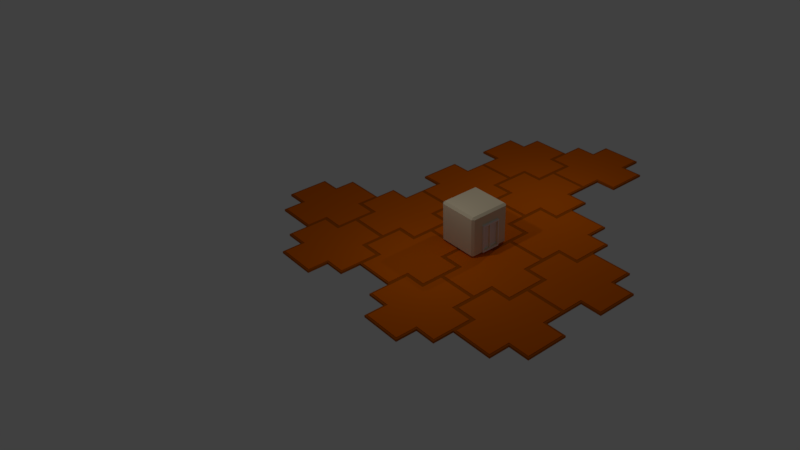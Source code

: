 # Source: Tile.blend  (saved by Blender 2.79.0; exported with 4.5.12 LTS)
import bpy
from mathutils import Matrix  # noqa: F401  (used for matrix-valued properties, if any)

bpy.ops.wm.read_factory_settings(use_empty=True)
scene = bpy.context.scene
scene.name = 'Scene'

# ---- collections
col_collection_1 = bpy.data.collections.new('Collection 1'); scene.collection.children.link(col_collection_1)

# ---- materials (node trees are filled in below, after node groups)
mat_material_034 = bpy.data.materials.new('Material.034')
mat_material_034.alpha_threshold = 0.0
mat_material_034.diffuse_color = (0.8, 0.6789, 0.4734, 1.0)
mat_material_034.roughness = 0.5
mat_material_035 = bpy.data.materials.new('Material.035')
mat_material_035.alpha_threshold = 0.0
mat_material_035.roughness = 0.5
mat_material_036 = bpy.data.materials.new('Material.036')
mat_material_036.alpha_threshold = 0.0
mat_material_036.roughness = 0.5
mat_material_002 = bpy.data.materials.new('Material.002')
mat_material_002.alpha_threshold = 0.0
mat_material_002.diffuse_color = (0.8, 0.148, 0.0, 1.0)
mat_material_002.specular_color = (0.0, 0.0, 0.0)
mat_material_002.roughness = 0.5
mat_material_002.line_color = (0.0, 0.0, 0.0, 1.0)
mat_material_003 = bpy.data.materials.new('Material.003')
mat_material_003.alpha_threshold = 0.0
mat_material_003.diffuse_color = (0.4672, 0.09634, 0.0, 1.0)
mat_material_003.specular_color = (0.0, 0.0, 0.0)
mat_material_003.roughness = 0.5
mat_material_005 = bpy.data.materials.new('Material.005')
mat_material_005.alpha_threshold = 0.0
mat_material_005.diffuse_color = (0.8, 0.148, 0.0, 1.0)
mat_material_005.specular_color = (0.0, 0.0, 0.0)
mat_material_005.roughness = 0.5
mat_material_005.line_color = (0.0, 0.0, 0.0, 1.0)
mat_material_004 = bpy.data.materials.new('Material.004')
mat_material_004.alpha_threshold = 0.0
mat_material_004.diffuse_color = (0.4672, 0.09634, 0.0, 1.0)
mat_material_004.specular_color = (0.0, 0.0, 0.0)
mat_material_004.roughness = 0.5
mat_material_009 = bpy.data.materials.new('Material.009')
mat_material_009.alpha_threshold = 0.0
mat_material_009.diffuse_color = (0.8, 0.148, 0.0, 1.0)
mat_material_009.specular_color = (0.0, 0.0, 0.0)
mat_material_009.roughness = 0.5
mat_material_009.line_color = (0.0, 0.0, 0.0, 1.0)
mat_material_008 = bpy.data.materials.new('Material.008')
mat_material_008.alpha_threshold = 0.0
mat_material_008.diffuse_color = (0.4672, 0.09634, 0.0, 1.0)
mat_material_008.specular_color = (0.0, 0.0, 0.0)
mat_material_008.roughness = 0.5
mat_material_007 = bpy.data.materials.new('Material.007')
mat_material_007.alpha_threshold = 0.0
mat_material_007.diffuse_color = (0.8, 0.148, 0.0, 1.0)
mat_material_007.specular_color = (0.0, 0.0, 0.0)
mat_material_007.roughness = 0.5
mat_material_007.line_color = (0.0, 0.0, 0.0, 1.0)
mat_material_006 = bpy.data.materials.new('Material.006')
mat_material_006.alpha_threshold = 0.0
mat_material_006.diffuse_color = (0.4672, 0.09634, 0.0, 1.0)
mat_material_006.specular_color = (0.0, 0.0, 0.0)
mat_material_006.roughness = 0.5
mat_material_013 = bpy.data.materials.new('Material.013')
mat_material_013.alpha_threshold = 0.0
mat_material_013.diffuse_color = (0.8, 0.148, 0.0, 1.0)
mat_material_013.specular_color = (0.0, 0.0, 0.0)
mat_material_013.roughness = 0.5
mat_material_013.line_color = (0.0, 0.0, 0.0, 1.0)
mat_material_012 = bpy.data.materials.new('Material.012')
mat_material_012.alpha_threshold = 0.0
mat_material_012.diffuse_color = (0.4672, 0.09634, 0.0, 1.0)
mat_material_012.specular_color = (0.0, 0.0, 0.0)
mat_material_012.roughness = 0.5
mat_material_011 = bpy.data.materials.new('Material.011')
mat_material_011.alpha_threshold = 0.0
mat_material_011.diffuse_color = (0.8, 0.148, 0.0, 1.0)
mat_material_011.specular_color = (0.0, 0.0, 0.0)
mat_material_011.roughness = 0.5
mat_material_011.line_color = (0.0, 0.0, 0.0, 1.0)
mat_material_010 = bpy.data.materials.new('Material.010')
mat_material_010.alpha_threshold = 0.0
mat_material_010.diffuse_color = (0.4672, 0.09634, 0.0, 1.0)
mat_material_010.specular_color = (0.0, 0.0, 0.0)
mat_material_010.roughness = 0.5
mat_material_023 = bpy.data.materials.new('Material.023')
mat_material_023.alpha_threshold = 0.0
mat_material_023.diffuse_color = (0.8, 0.148, 0.0, 1.0)
mat_material_023.specular_color = (0.0, 0.0, 0.0)
mat_material_023.roughness = 0.5
mat_material_023.line_color = (0.0, 0.0, 0.0, 1.0)
mat_material_022 = bpy.data.materials.new('Material.022')
mat_material_022.alpha_threshold = 0.0
mat_material_022.diffuse_color = (0.4672, 0.09634, 0.0, 1.0)
mat_material_022.specular_color = (0.0, 0.0, 0.0)
mat_material_022.roughness = 0.5
mat_material_021 = bpy.data.materials.new('Material.021')
mat_material_021.alpha_threshold = 0.0
mat_material_021.diffuse_color = (0.8, 0.148, 0.0, 1.0)
mat_material_021.specular_color = (0.0, 0.0, 0.0)
mat_material_021.roughness = 0.5
mat_material_021.line_color = (0.0, 0.0, 0.0, 1.0)
mat_material_020 = bpy.data.materials.new('Material.020')
mat_material_020.alpha_threshold = 0.0
mat_material_020.diffuse_color = (0.4672, 0.09634, 0.0, 1.0)
mat_material_020.specular_color = (0.0, 0.0, 0.0)
mat_material_020.roughness = 0.5
mat_material_017 = bpy.data.materials.new('Material.017')
mat_material_017.alpha_threshold = 0.0
mat_material_017.diffuse_color = (0.8, 0.148, 0.0, 1.0)
mat_material_017.specular_color = (0.0, 0.0, 0.0)
mat_material_017.roughness = 0.5
mat_material_017.line_color = (0.0, 0.0, 0.0, 1.0)
mat_material_016 = bpy.data.materials.new('Material.016')
mat_material_016.alpha_threshold = 0.0
mat_material_016.diffuse_color = (0.4672, 0.09634, 0.0, 1.0)
mat_material_016.specular_color = (0.0, 0.0, 0.0)
mat_material_016.roughness = 0.5
mat_material_025 = bpy.data.materials.new('Material.025')
mat_material_025.alpha_threshold = 0.0
mat_material_025.diffuse_color = (0.8, 0.148, 0.0, 1.0)
mat_material_025.specular_color = (0.0, 0.0, 0.0)
mat_material_025.roughness = 0.5
mat_material_025.line_color = (0.0, 0.0, 0.0, 1.0)
mat_material_024 = bpy.data.materials.new('Material.024')
mat_material_024.alpha_threshold = 0.0
mat_material_024.diffuse_color = (0.4672, 0.09634, 0.0, 1.0)
mat_material_024.specular_color = (0.0, 0.0, 0.0)
mat_material_024.roughness = 0.5
mat_material_027 = bpy.data.materials.new('Material.027')
mat_material_027.alpha_threshold = 0.0
mat_material_027.diffuse_color = (0.8, 0.148, 0.0, 1.0)
mat_material_027.specular_color = (0.0, 0.0, 0.0)
mat_material_027.roughness = 0.5
mat_material_027.line_color = (0.0, 0.0, 0.0, 1.0)
mat_material_026 = bpy.data.materials.new('Material.026')
mat_material_026.alpha_threshold = 0.0
mat_material_026.diffuse_color = (0.4672, 0.09634, 0.0, 1.0)
mat_material_026.specular_color = (0.0, 0.0, 0.0)
mat_material_026.roughness = 0.5
mat_material_029 = bpy.data.materials.new('Material.029')
mat_material_029.alpha_threshold = 0.0
mat_material_029.diffuse_color = (0.8, 0.148, 0.0, 1.0)
mat_material_029.specular_color = (0.0, 0.0, 0.0)
mat_material_029.roughness = 0.5
mat_material_029.line_color = (0.0, 0.0, 0.0, 1.0)
mat_material_028 = bpy.data.materials.new('Material.028')
mat_material_028.alpha_threshold = 0.0
mat_material_028.diffuse_color = (0.4672, 0.09634, 0.0, 1.0)
mat_material_028.specular_color = (0.0, 0.0, 0.0)
mat_material_028.roughness = 0.5
mat_material_033 = bpy.data.materials.new('Material.033')
mat_material_033.alpha_threshold = 0.0
mat_material_033.diffuse_color = (0.8, 0.148, 0.0, 1.0)
mat_material_033.specular_color = (0.0, 0.0, 0.0)
mat_material_033.roughness = 0.5
mat_material_033.line_color = (0.0, 0.0, 0.0, 1.0)
mat_material_032 = bpy.data.materials.new('Material.032')
mat_material_032.alpha_threshold = 0.0
mat_material_032.diffuse_color = (0.4672, 0.09634, 0.0, 1.0)
mat_material_032.specular_color = (0.0, 0.0, 0.0)
mat_material_032.roughness = 0.5
mat_material_031 = bpy.data.materials.new('Material.031')
mat_material_031.alpha_threshold = 0.0
mat_material_031.diffuse_color = (0.8, 0.148, 0.0, 1.0)
mat_material_031.specular_color = (0.0, 0.0, 0.0)
mat_material_031.roughness = 0.5
mat_material_031.line_color = (0.0, 0.0, 0.0, 1.0)
mat_material_030 = bpy.data.materials.new('Material.030')
mat_material_030.alpha_threshold = 0.0
mat_material_030.diffuse_color = (0.4672, 0.09634, 0.0, 1.0)
mat_material_030.specular_color = (0.0, 0.0, 0.0)
mat_material_030.roughness = 0.5

# ---- material node trees

# ---- world
world_world = bpy.data.worlds.new('World'); scene.world = world_world
world_world.color = (0.05088, 0.05088, 0.05088)
world_world.use_sun_shadow = False
world_world.sun_shadow_jitter_overblur = 0.0
world_world.cycles.sampling_method = 'MANUAL'

# ---- cameras
cam_camera = bpy.data.cameras.new('Camera')
cam_camera.clip_end = 100.0
cam_camera.lens = 35.0
cam_camera.sensor_width = 32.0
cam_camera.sensor_height = 18.0
cam_camera.ortho_scale = 7.314
cam_camera.dof.focus_distance = 0.0

# ---- lights
light_lamp = bpy.data.lights.new('Lamp', 'POINT')
light_lamp.transmission_factor = 0.0
light_lamp.cutoff_distance = 30.0
light_lamp.energy = 100.0
light_lamp.shadow_buffer_clip_start = 1.001
light_lamp.shadow_soft_size = 0.1
light_lamp.shadow_maximum_resolution = 0.006
light_lamp.use_absolute_resolution = True
light_lamp_001 = bpy.data.lights.new('Lamp.001', 'POINT')
light_lamp_001.transmission_factor = 0.0
light_lamp_001.cutoff_distance = 30.0
light_lamp_001.energy = 100.0
light_lamp_001.shadow_buffer_clip_start = 1.001
light_lamp_001.shadow_soft_size = 0.1
light_lamp_001.shadow_maximum_resolution = 0.006
light_lamp_001.use_absolute_resolution = True

# ---- meshes
me_cube_016 = bpy.data.meshes.new('Cube.016')
me_cube_016.from_pydata([(-0.9, -0.9, -1.017), (-0.9, -1.0, -0.9165), (-1.0, -0.9, -0.9165), (-0.9, -1.0, 0.8835), (-0.9, -0.9, 0.9835), (-1.0, -0.9, 0.8835), (-0.9, 0.9, -1.017), (-1.0, 0.9, -0.9165), (-0.9, 1.0, -0.9165), (-0.9, 0.9, 0.9835), (-0.9, 1.0, 0.8835), (-1.0, 0.9, 0.8835), (0.9, -0.9, -1.017), (1.0, -0.9, -0.9165), (0.9, -1.0, -0.9165), (0.9, -0.9, 0.9835), (0.9, -1.0, 0.8835), (1.0, -0.9, 0.8835), (0.9, 0.9, -1.017), (0.9, 1.0, -0.9165), (1.0, 0.9, -0.9165), (0.9, 0.9, 0.9835), (1.0, 0.9, 0.8835), (0.9, 1.0, 0.8835), (-0.9, 1.0, -0.01652), (0.0, 1.0, -0.9165), (0.0, 1.0, 0.8835), (0.9, 1.0, -0.01652), (-0.9, 1.0, -0.4665), (0.45, 1.0, -0.9165), (-0.45, 1.0, 0.8835), (0.9, 1.0, 0.4335), (-0.9, 1.0, 0.4335), (-0.45, 1.0, -0.9165), (0.45, 1.0, 0.8835), (0.9, 1.0, -0.4665), (0.45, 1.0, -0.01652), (-0.45, 1.0, -0.01652), (0.0, 1.0, 0.4335), (-0.45, 1.0, 0.4335), (-0.45, 1.0, -0.4665), (0.45, 1.0, -0.4665), (0.45, 1.0, 0.4335), (0.0, 1.076, -0.9165), (0.45, 1.076, -0.9165), (-0.45, 1.076, -0.9165), (0.45, 1.076, -0.01652), (-0.45, 1.076, -0.01652), (0.0, 1.076, 0.4335), (-0.45, 1.076, 0.4335), (-0.45, 1.076, -0.4665), (0.45, 1.076, -0.4665), (0.45, 1.076, 0.4335), (0.0, 1.076, -0.8345), (0.3953, 1.076, -0.8345), (-0.3953, 1.076, -0.8345), (0.3953, 1.076, -0.04388), (-0.3953, 1.076, -0.04388), (0.0, 1.076, 0.3514), (-0.3953, 1.076, 0.3514), (-0.3953, 1.076, -0.4392), (0.3953, 1.076, -0.4392), (0.3953, 1.076, 0.3514), (0.0, 0.9608, -0.8345), (0.3953, 0.9608, -0.8345), (-0.3953, 0.9608, -0.8345), (0.3953, 0.9608, -0.04388), (-0.3953, 0.9608, -0.04388), (0.0, 0.9608, 0.3514), (-0.3953, 0.9608, 0.3514), (-0.3953, 0.9608, -0.4392), (0.3953, 0.9608, -0.4392), (0.3953, 0.9608, 0.3514), (-0.05416, 0.9608, -0.8345), (0.05416, 0.9608, -0.8345), (-0.05416, 0.9608, 0.3514), (0.05416, 0.9608, 0.3514), (0.0, 1.026, -0.8345), (0.0, 1.026, 0.3514), (-0.03135, 1.026, -0.8345), (0.03135, 1.026, -0.8345), (-0.03135, 1.026, 0.3514), (0.03135, 1.026, 0.3514)], [], [(14, 16, 3, 1), (20, 22, 17, 13), (21, 9, 4, 15), (2, 5, 11, 7), (42, 34, 23, 31), (0, 1, 2), (3, 4, 5), (6, 7, 8), (9, 10, 11), (12, 13, 14), (15, 16, 17), (18, 19, 20), (21, 22, 23), (6, 0, 2, 7), (1, 3, 5, 2), (4, 9, 11, 5), (10, 32, 24, 28, 8, 7, 11), (18, 6, 8, 33, 25, 29, 19), (9, 21, 23, 34, 26, 30, 10), (22, 20, 19, 35, 27, 31, 23), (12, 18, 20, 13), (21, 15, 17, 22), (16, 14, 13, 17), (0, 12, 14, 1), (15, 4, 3, 16), (6, 18, 12, 0), (41, 36, 27, 35), (40, 37, 47, 50), (39, 30, 26, 38), (39, 38, 48, 49), (24, 32, 39, 37), (32, 10, 30, 39), (41, 29, 44, 51), (8, 28, 40, 33), (28, 24, 37, 40), (29, 41, 35, 19), (38, 42, 52, 48), (33, 40, 50, 45), (36, 42, 31, 27), (29, 25, 43, 44), (38, 26, 34, 42), (42, 36, 46, 52), (36, 41, 51, 46), (25, 33, 45, 43), (37, 39, 49, 47), (43, 45, 55, 53), (55, 60, 70, 65), (46, 51, 61, 56), (45, 50, 60, 55), (44, 43, 53, 54), (48, 52, 62, 58), (50, 47, 57, 60), (49, 48, 58, 59), (52, 46, 56, 62), (51, 44, 54, 61), (47, 49, 59, 57), (70, 67, 69, 75, 73, 65), (54, 53, 63, 74, 64), (58, 62, 72, 76, 68), (60, 57, 67, 70), (59, 58, 68, 75, 69), (62, 56, 66, 72), (61, 54, 64, 71), (57, 59, 69, 67), (53, 55, 65, 73, 63), (56, 61, 71, 66), (75, 68, 78, 81), (77, 79, 81, 78), (74, 76, 72, 66, 71, 64), (76, 74, 80, 82), (80, 77, 78, 82), (68, 76, 82, 78), (63, 73, 79, 77), (74, 63, 77, 80), (73, 75, 81, 79)])
me_cube_016.polygons.foreach_set('material_index', [0, 0, 0, 0, 0, 0, 0, 0, 0, 0, 0, 0, 0, 0, 0, 0, 0, 0, 0, 0, 0, 0, 0, 0, 0, 0, 0, 1, 0, 1, 0, 0, 1, 0, 0, 0, 1, 1, 0, 1, 0, 1, 1, 1, 1, 2, 0, 2, 2, 2, 2, 2, 2, 2, 2, 2, 1, 0, 0, 0, 0, 0, 0, 0, 0, 0, 0, 1, 1, 0, 1, 0, 0, 0, 0])
me_cube_016.materials.append(mat_material_034)
me_cube_016.materials.append(mat_material_035)
me_cube_016.materials.append(mat_material_036)
me_cube_016.use_remesh_preserve_volume = False
me_cube_016.use_remesh_preserve_attributes = False
me_cube_016.use_mirror_vertex_groups = False
me_cube_016.update()
me_cube = bpy.data.meshes.new('Cube')
me_cube.from_pydata([(0.9056, 0.9056, -0.01532), (0.9056, -0.9056, -0.01532), (-0.9056, -0.9056, -0.01532), (-0.9056, 0.9056, -0.01532), (0.9056, 0.9056, 0.1153), (0.9056, -0.9056, 0.1153), (-0.9056, -0.9056, 0.1153), (-0.9056, 0.9056, 0.1153), (-1.911, -0.9056, -0.01532), (-1.911, 0.9056, -0.01532), (-1.911, -0.9056, 0.1153), (-1.911, 0.9056, 0.1153), (1.911, 0.9056, -0.01532), (1.911, -0.9056, -0.01532), (1.911, 0.9056, 0.1153), (1.911, -0.9056, 0.1153), (0.9056, 1.911, -0.01532), (-0.9056, 1.911, -0.01532), (0.9056, 1.911, 0.1153), (-0.9056, 1.911, 0.1153), (0.9056, -1.911, -0.01532), (-0.9056, -1.911, -0.01532), (0.9056, -1.911, 0.1153), (-0.9056, -1.911, 0.1153), (1.0, 1.0, -0.001483), (1.0, -1.0, -0.001483), (-1.0, -1.0, -0.001483), (-1.0, 1.0, -0.001483), (1.0, 1.0, 0.09852), (1.0, -1.0, 0.09852), (-1.0, -1.0, 0.09852), (-1.0, 1.0, 0.09852), (-2.0, -1.0, -0.001483), (-2.0, 1.0, -0.001483), (-2.0, -1.0, 0.09852), (-2.0, 1.0, 0.09852), (2.0, 1.0, -0.001483), (2.0, -1.0, -0.001483), (2.0, 1.0, 0.09852), (2.0, -1.0, 0.09852), (1.0, 2.0, -0.001483), (-1.0, 2.0, -0.001483), (1.0, 2.0, 0.09852), (-1.0, 2.0, 0.09852), (1.0, -2.0, -0.001483), (-1.0, -2.0, -0.001483), (1.0, -2.0, 0.09852), (-1.0, -2.0, 0.09852)], [], [(0, 1, 2, 3), (4, 7, 6, 5), (4, 5, 15, 14), (2, 1, 20, 21), (7, 3, 9, 11), (3, 7, 19, 17), (8, 10, 11, 9), (3, 2, 8, 9), (2, 6, 10, 8), (6, 7, 11, 10), (12, 14, 15, 13), (5, 1, 13, 15), (0, 4, 14, 12), (1, 0, 12, 13), (18, 16, 17, 19), (0, 3, 17, 16), (4, 0, 16, 18), (7, 4, 18, 19), (20, 22, 23, 21), (5, 6, 23, 22), (6, 2, 21, 23), (1, 5, 22, 20), (24, 25, 26, 27), (28, 31, 30, 29), (28, 29, 39, 38), (26, 25, 44, 45), (31, 27, 33, 35), (27, 31, 43, 41), (32, 34, 35, 33), (27, 26, 32, 33), (26, 30, 34, 32), (30, 31, 35, 34), (36, 38, 39, 37), (29, 25, 37, 39), (24, 28, 38, 36), (25, 24, 36, 37), (42, 40, 41, 43), (24, 27, 41, 40), (28, 24, 40, 42), (31, 28, 42, 43), (44, 46, 47, 45), (29, 30, 47, 46), (30, 26, 45, 47), (25, 29, 46, 44)])
me_cube.polygons.foreach_set('material_index', [0, 0, 0, 0, 0, 0, 0, 0, 0, 0, 0, 0, 0, 0, 0, 0, 0, 0, 0, 0, 0, 0, 1, 1, 1, 1, 1, 1, 1, 1, 1, 1, 1, 1, 1, 1, 1, 1, 1, 1, 1, 1, 1, 1])
me_cube.materials.append(mat_material_002)
me_cube.materials.append(mat_material_003)
me_cube.use_remesh_preserve_volume = False
me_cube.use_remesh_preserve_attributes = False
me_cube.use_mirror_vertex_groups = False
me_cube.update()
me_cube_001 = bpy.data.meshes.new('Cube.001')
me_cube_001.from_pydata([(0.9056, 0.9056, -0.01532), (0.9056, -0.9056, -0.01532), (-0.9056, -0.9056, -0.01532), (-0.9056, 0.9056, -0.01532), (0.9056, 0.9056, 0.1153), (0.9056, -0.9056, 0.1153), (-0.9056, -0.9056, 0.1153), (-0.9056, 0.9056, 0.1153), (-1.911, -0.9056, -0.01532), (-1.911, 0.9056, -0.01532), (-1.911, -0.9056, 0.1153), (-1.911, 0.9056, 0.1153), (1.911, 0.9056, -0.01532), (1.911, -0.9056, -0.01532), (1.911, 0.9056, 0.1153), (1.911, -0.9056, 0.1153), (0.9056, 1.911, -0.01532), (-0.9056, 1.911, -0.01532), (0.9056, 1.911, 0.1153), (-0.9056, 1.911, 0.1153), (0.9056, -1.911, -0.01532), (-0.9056, -1.911, -0.01532), (0.9056, -1.911, 0.1153), (-0.9056, -1.911, 0.1153), (1.0, 1.0, -0.001483), (1.0, -1.0, -0.001483), (-1.0, -1.0, -0.001483), (-1.0, 1.0, -0.001483), (1.0, 1.0, 0.09852), (1.0, -1.0, 0.09852), (-1.0, -1.0, 0.09852), (-1.0, 1.0, 0.09852), (-2.0, -1.0, -0.001483), (-2.0, 1.0, -0.001483), (-2.0, -1.0, 0.09852), (-2.0, 1.0, 0.09852), (2.0, 1.0, -0.001483), (2.0, -1.0, -0.001483), (2.0, 1.0, 0.09852), (2.0, -1.0, 0.09852), (1.0, 2.0, -0.001483), (-1.0, 2.0, -0.001483), (1.0, 2.0, 0.09852), (-1.0, 2.0, 0.09852), (1.0, -2.0, -0.001483), (-1.0, -2.0, -0.001483), (1.0, -2.0, 0.09852), (-1.0, -2.0, 0.09852)], [], [(0, 1, 2, 3), (4, 7, 6, 5), (4, 5, 15, 14), (2, 1, 20, 21), (7, 3, 9, 11), (3, 7, 19, 17), (8, 10, 11, 9), (3, 2, 8, 9), (2, 6, 10, 8), (6, 7, 11, 10), (12, 14, 15, 13), (5, 1, 13, 15), (0, 4, 14, 12), (1, 0, 12, 13), (18, 16, 17, 19), (0, 3, 17, 16), (4, 0, 16, 18), (7, 4, 18, 19), (20, 22, 23, 21), (5, 6, 23, 22), (6, 2, 21, 23), (1, 5, 22, 20), (24, 25, 26, 27), (28, 31, 30, 29), (28, 29, 39, 38), (26, 25, 44, 45), (31, 27, 33, 35), (27, 31, 43, 41), (32, 34, 35, 33), (27, 26, 32, 33), (26, 30, 34, 32), (30, 31, 35, 34), (36, 38, 39, 37), (29, 25, 37, 39), (24, 28, 38, 36), (25, 24, 36, 37), (42, 40, 41, 43), (24, 27, 41, 40), (28, 24, 40, 42), (31, 28, 42, 43), (44, 46, 47, 45), (29, 30, 47, 46), (30, 26, 45, 47), (25, 29, 46, 44)])
me_cube_001.polygons.foreach_set('material_index', [0, 0, 0, 0, 0, 0, 0, 0, 0, 0, 0, 0, 0, 0, 0, 0, 0, 0, 0, 0, 0, 0, 1, 1, 1, 1, 1, 1, 1, 1, 1, 1, 1, 1, 1, 1, 1, 1, 1, 1, 1, 1, 1, 1])
me_cube_001.materials.append(mat_material_005)
me_cube_001.materials.append(mat_material_004)
me_cube_001.use_remesh_preserve_volume = False
me_cube_001.use_remesh_preserve_attributes = False
me_cube_001.use_mirror_vertex_groups = False
me_cube_001.update()
me_cube_003 = bpy.data.meshes.new('Cube.003')
me_cube_003.from_pydata([(0.9056, 0.9056, -0.01532), (0.9056, -0.9056, -0.01532), (-0.9056, -0.9056, -0.01532), (-0.9056, 0.9056, -0.01532), (0.9056, 0.9056, 0.1153), (0.9056, -0.9056, 0.1153), (-0.9056, -0.9056, 0.1153), (-0.9056, 0.9056, 0.1153), (-1.911, -0.9056, -0.01532), (-1.911, 0.9056, -0.01532), (-1.911, -0.9056, 0.1153), (-1.911, 0.9056, 0.1153), (1.911, 0.9056, -0.01532), (1.911, -0.9056, -0.01532), (1.911, 0.9056, 0.1153), (1.911, -0.9056, 0.1153), (0.9056, 1.911, -0.01532), (-0.9056, 1.911, -0.01532), (0.9056, 1.911, 0.1153), (-0.9056, 1.911, 0.1153), (0.9056, -1.911, -0.01532), (-0.9056, -1.911, -0.01532), (0.9056, -1.911, 0.1153), (-0.9056, -1.911, 0.1153), (1.0, 1.0, -0.001483), (1.0, -1.0, -0.001483), (-1.0, -1.0, -0.001483), (-1.0, 1.0, -0.001483), (1.0, 1.0, 0.09852), (1.0, -1.0, 0.09852), (-1.0, -1.0, 0.09852), (-1.0, 1.0, 0.09852), (-2.0, -1.0, -0.001483), (-2.0, 1.0, -0.001483), (-2.0, -1.0, 0.09852), (-2.0, 1.0, 0.09852), (2.0, 1.0, -0.001483), (2.0, -1.0, -0.001483), (2.0, 1.0, 0.09852), (2.0, -1.0, 0.09852), (1.0, 2.0, -0.001483), (-1.0, 2.0, -0.001483), (1.0, 2.0, 0.09852), (-1.0, 2.0, 0.09852), (1.0, -2.0, -0.001483), (-1.0, -2.0, -0.001483), (1.0, -2.0, 0.09852), (-1.0, -2.0, 0.09852)], [], [(0, 1, 2, 3), (4, 7, 6, 5), (4, 5, 15, 14), (2, 1, 20, 21), (7, 3, 9, 11), (3, 7, 19, 17), (8, 10, 11, 9), (3, 2, 8, 9), (2, 6, 10, 8), (6, 7, 11, 10), (12, 14, 15, 13), (5, 1, 13, 15), (0, 4, 14, 12), (1, 0, 12, 13), (18, 16, 17, 19), (0, 3, 17, 16), (4, 0, 16, 18), (7, 4, 18, 19), (20, 22, 23, 21), (5, 6, 23, 22), (6, 2, 21, 23), (1, 5, 22, 20), (24, 25, 26, 27), (28, 31, 30, 29), (28, 29, 39, 38), (26, 25, 44, 45), (31, 27, 33, 35), (27, 31, 43, 41), (32, 34, 35, 33), (27, 26, 32, 33), (26, 30, 34, 32), (30, 31, 35, 34), (36, 38, 39, 37), (29, 25, 37, 39), (24, 28, 38, 36), (25, 24, 36, 37), (42, 40, 41, 43), (24, 27, 41, 40), (28, 24, 40, 42), (31, 28, 42, 43), (44, 46, 47, 45), (29, 30, 47, 46), (30, 26, 45, 47), (25, 29, 46, 44)])
me_cube_003.polygons.foreach_set('material_index', [0, 0, 0, 0, 0, 0, 0, 0, 0, 0, 0, 0, 0, 0, 0, 0, 0, 0, 0, 0, 0, 0, 1, 1, 1, 1, 1, 1, 1, 1, 1, 1, 1, 1, 1, 1, 1, 1, 1, 1, 1, 1, 1, 1])
me_cube_003.materials.append(mat_material_009)
me_cube_003.materials.append(mat_material_008)
me_cube_003.use_remesh_preserve_volume = False
me_cube_003.use_remesh_preserve_attributes = False
me_cube_003.use_mirror_vertex_groups = False
me_cube_003.update()
me_cube_002 = bpy.data.meshes.new('Cube.002')
me_cube_002.from_pydata([(0.9056, 0.9056, -0.01532), (0.9056, -0.9056, -0.01532), (-0.9056, -0.9056, -0.01532), (-0.9056, 0.9056, -0.01532), (0.9056, 0.9056, 0.1153), (0.9056, -0.9056, 0.1153), (-0.9056, -0.9056, 0.1153), (-0.9056, 0.9056, 0.1153), (-1.911, -0.9056, -0.01532), (-1.911, 0.9056, -0.01532), (-1.911, -0.9056, 0.1153), (-1.911, 0.9056, 0.1153), (1.911, 0.9056, -0.01532), (1.911, -0.9056, -0.01532), (1.911, 0.9056, 0.1153), (1.911, -0.9056, 0.1153), (0.9056, 1.911, -0.01532), (-0.9056, 1.911, -0.01532), (0.9056, 1.911, 0.1153), (-0.9056, 1.911, 0.1153), (0.9056, -1.911, -0.01532), (-0.9056, -1.911, -0.01532), (0.9056, -1.911, 0.1153), (-0.9056, -1.911, 0.1153), (1.0, 1.0, -0.001483), (1.0, -1.0, -0.001483), (-1.0, -1.0, -0.001483), (-1.0, 1.0, -0.001483), (1.0, 1.0, 0.09852), (1.0, -1.0, 0.09852), (-1.0, -1.0, 0.09852), (-1.0, 1.0, 0.09852), (-2.0, -1.0, -0.001483), (-2.0, 1.0, -0.001483), (-2.0, -1.0, 0.09852), (-2.0, 1.0, 0.09852), (2.0, 1.0, -0.001483), (2.0, -1.0, -0.001483), (2.0, 1.0, 0.09852), (2.0, -1.0, 0.09852), (1.0, 2.0, -0.001483), (-1.0, 2.0, -0.001483), (1.0, 2.0, 0.09852), (-1.0, 2.0, 0.09852), (1.0, -2.0, -0.001483), (-1.0, -2.0, -0.001483), (1.0, -2.0, 0.09852), (-1.0, -2.0, 0.09852)], [], [(0, 1, 2, 3), (4, 7, 6, 5), (4, 5, 15, 14), (2, 1, 20, 21), (7, 3, 9, 11), (3, 7, 19, 17), (8, 10, 11, 9), (3, 2, 8, 9), (2, 6, 10, 8), (6, 7, 11, 10), (12, 14, 15, 13), (5, 1, 13, 15), (0, 4, 14, 12), (1, 0, 12, 13), (18, 16, 17, 19), (0, 3, 17, 16), (4, 0, 16, 18), (7, 4, 18, 19), (20, 22, 23, 21), (5, 6, 23, 22), (6, 2, 21, 23), (1, 5, 22, 20), (24, 25, 26, 27), (28, 31, 30, 29), (28, 29, 39, 38), (26, 25, 44, 45), (31, 27, 33, 35), (27, 31, 43, 41), (32, 34, 35, 33), (27, 26, 32, 33), (26, 30, 34, 32), (30, 31, 35, 34), (36, 38, 39, 37), (29, 25, 37, 39), (24, 28, 38, 36), (25, 24, 36, 37), (42, 40, 41, 43), (24, 27, 41, 40), (28, 24, 40, 42), (31, 28, 42, 43), (44, 46, 47, 45), (29, 30, 47, 46), (30, 26, 45, 47), (25, 29, 46, 44)])
me_cube_002.polygons.foreach_set('material_index', [0, 0, 0, 0, 0, 0, 0, 0, 0, 0, 0, 0, 0, 0, 0, 0, 0, 0, 0, 0, 0, 0, 1, 1, 1, 1, 1, 1, 1, 1, 1, 1, 1, 1, 1, 1, 1, 1, 1, 1, 1, 1, 1, 1])
me_cube_002.materials.append(mat_material_007)
me_cube_002.materials.append(mat_material_006)
me_cube_002.use_remesh_preserve_volume = False
me_cube_002.use_remesh_preserve_attributes = False
me_cube_002.use_mirror_vertex_groups = False
me_cube_002.update()
me_cube_005 = bpy.data.meshes.new('Cube.005')
me_cube_005.from_pydata([(0.9056, 0.9056, -0.01532), (0.9056, -0.9056, -0.01532), (-0.9056, -0.9056, -0.01532), (-0.9056, 0.9056, -0.01532), (0.9056, 0.9056, 0.1153), (0.9056, -0.9056, 0.1153), (-0.9056, -0.9056, 0.1153), (-0.9056, 0.9056, 0.1153), (-1.911, -0.9056, -0.01532), (-1.911, 0.9056, -0.01532), (-1.911, -0.9056, 0.1153), (-1.911, 0.9056, 0.1153), (1.911, 0.9056, -0.01532), (1.911, -0.9056, -0.01532), (1.911, 0.9056, 0.1153), (1.911, -0.9056, 0.1153), (0.9056, 1.911, -0.01532), (-0.9056, 1.911, -0.01532), (0.9056, 1.911, 0.1153), (-0.9056, 1.911, 0.1153), (0.9056, -1.911, -0.01532), (-0.9056, -1.911, -0.01532), (0.9056, -1.911, 0.1153), (-0.9056, -1.911, 0.1153), (1.0, 1.0, -0.001483), (1.0, -1.0, -0.001483), (-1.0, -1.0, -0.001483), (-1.0, 1.0, -0.001483), (1.0, 1.0, 0.09852), (1.0, -1.0, 0.09852), (-1.0, -1.0, 0.09852), (-1.0, 1.0, 0.09852), (-2.0, -1.0, -0.001483), (-2.0, 1.0, -0.001483), (-2.0, -1.0, 0.09852), (-2.0, 1.0, 0.09852), (2.0, 1.0, -0.001483), (2.0, -1.0, -0.001483), (2.0, 1.0, 0.09852), (2.0, -1.0, 0.09852), (1.0, 2.0, -0.001483), (-1.0, 2.0, -0.001483), (1.0, 2.0, 0.09852), (-1.0, 2.0, 0.09852), (1.0, -2.0, -0.001483), (-1.0, -2.0, -0.001483), (1.0, -2.0, 0.09852), (-1.0, -2.0, 0.09852)], [], [(0, 1, 2, 3), (4, 7, 6, 5), (4, 5, 15, 14), (2, 1, 20, 21), (7, 3, 9, 11), (3, 7, 19, 17), (8, 10, 11, 9), (3, 2, 8, 9), (2, 6, 10, 8), (6, 7, 11, 10), (12, 14, 15, 13), (5, 1, 13, 15), (0, 4, 14, 12), (1, 0, 12, 13), (18, 16, 17, 19), (0, 3, 17, 16), (4, 0, 16, 18), (7, 4, 18, 19), (20, 22, 23, 21), (5, 6, 23, 22), (6, 2, 21, 23), (1, 5, 22, 20), (24, 25, 26, 27), (28, 31, 30, 29), (28, 29, 39, 38), (26, 25, 44, 45), (31, 27, 33, 35), (27, 31, 43, 41), (32, 34, 35, 33), (27, 26, 32, 33), (26, 30, 34, 32), (30, 31, 35, 34), (36, 38, 39, 37), (29, 25, 37, 39), (24, 28, 38, 36), (25, 24, 36, 37), (42, 40, 41, 43), (24, 27, 41, 40), (28, 24, 40, 42), (31, 28, 42, 43), (44, 46, 47, 45), (29, 30, 47, 46), (30, 26, 45, 47), (25, 29, 46, 44)])
me_cube_005.polygons.foreach_set('material_index', [0, 0, 0, 0, 0, 0, 0, 0, 0, 0, 0, 0, 0, 0, 0, 0, 0, 0, 0, 0, 0, 0, 1, 1, 1, 1, 1, 1, 1, 1, 1, 1, 1, 1, 1, 1, 1, 1, 1, 1, 1, 1, 1, 1])
me_cube_005.materials.append(mat_material_013)
me_cube_005.materials.append(mat_material_012)
me_cube_005.use_remesh_preserve_volume = False
me_cube_005.use_remesh_preserve_attributes = False
me_cube_005.use_mirror_vertex_groups = False
me_cube_005.update()
me_cube_004 = bpy.data.meshes.new('Cube.004')
me_cube_004.from_pydata([(0.9056, 0.9056, -0.01532), (0.9056, -0.9056, -0.01532), (-0.9056, -0.9056, -0.01532), (-0.9056, 0.9056, -0.01532), (0.9056, 0.9056, 0.1153), (0.9056, -0.9056, 0.1153), (-0.9056, -0.9056, 0.1153), (-0.9056, 0.9056, 0.1153), (-1.911, -0.9056, -0.01532), (-1.911, 0.9056, -0.01532), (-1.911, -0.9056, 0.1153), (-1.911, 0.9056, 0.1153), (1.911, 0.9056, -0.01532), (1.911, -0.9056, -0.01532), (1.911, 0.9056, 0.1153), (1.911, -0.9056, 0.1153), (0.9056, 1.911, -0.01532), (-0.9056, 1.911, -0.01532), (0.9056, 1.911, 0.1153), (-0.9056, 1.911, 0.1153), (0.9056, -1.911, -0.01532), (-0.9056, -1.911, -0.01532), (0.9056, -1.911, 0.1153), (-0.9056, -1.911, 0.1153), (1.0, 1.0, -0.001483), (1.0, -1.0, -0.001483), (-1.0, -1.0, -0.001483), (-1.0, 1.0, -0.001483), (1.0, 1.0, 0.09852), (1.0, -1.0, 0.09852), (-1.0, -1.0, 0.09852), (-1.0, 1.0, 0.09852), (-2.0, -1.0, -0.001483), (-2.0, 1.0, -0.001483), (-2.0, -1.0, 0.09852), (-2.0, 1.0, 0.09852), (2.0, 1.0, -0.001483), (2.0, -1.0, -0.001483), (2.0, 1.0, 0.09852), (2.0, -1.0, 0.09852), (1.0, 2.0, -0.001483), (-1.0, 2.0, -0.001483), (1.0, 2.0, 0.09852), (-1.0, 2.0, 0.09852), (1.0, -2.0, -0.001483), (-1.0, -2.0, -0.001483), (1.0, -2.0, 0.09852), (-1.0, -2.0, 0.09852)], [], [(0, 1, 2, 3), (4, 7, 6, 5), (4, 5, 15, 14), (2, 1, 20, 21), (7, 3, 9, 11), (3, 7, 19, 17), (8, 10, 11, 9), (3, 2, 8, 9), (2, 6, 10, 8), (6, 7, 11, 10), (12, 14, 15, 13), (5, 1, 13, 15), (0, 4, 14, 12), (1, 0, 12, 13), (18, 16, 17, 19), (0, 3, 17, 16), (4, 0, 16, 18), (7, 4, 18, 19), (20, 22, 23, 21), (5, 6, 23, 22), (6, 2, 21, 23), (1, 5, 22, 20), (24, 25, 26, 27), (28, 31, 30, 29), (28, 29, 39, 38), (26, 25, 44, 45), (31, 27, 33, 35), (27, 31, 43, 41), (32, 34, 35, 33), (27, 26, 32, 33), (26, 30, 34, 32), (30, 31, 35, 34), (36, 38, 39, 37), (29, 25, 37, 39), (24, 28, 38, 36), (25, 24, 36, 37), (42, 40, 41, 43), (24, 27, 41, 40), (28, 24, 40, 42), (31, 28, 42, 43), (44, 46, 47, 45), (29, 30, 47, 46), (30, 26, 45, 47), (25, 29, 46, 44)])
me_cube_004.polygons.foreach_set('material_index', [0, 0, 0, 0, 0, 0, 0, 0, 0, 0, 0, 0, 0, 0, 0, 0, 0, 0, 0, 0, 0, 0, 1, 1, 1, 1, 1, 1, 1, 1, 1, 1, 1, 1, 1, 1, 1, 1, 1, 1, 1, 1, 1, 1])
me_cube_004.materials.append(mat_material_011)
me_cube_004.materials.append(mat_material_010)
me_cube_004.use_remesh_preserve_volume = False
me_cube_004.use_remesh_preserve_attributes = False
me_cube_004.use_mirror_vertex_groups = False
me_cube_004.update()
me_cube_010 = bpy.data.meshes.new('Cube.010')
me_cube_010.from_pydata([(0.9056, 0.9056, -0.01532), (0.9056, -0.9056, -0.01532), (-0.9056, -0.9056, -0.01532), (-0.9056, 0.9056, -0.01532), (0.9056, 0.9056, 0.1153), (0.9056, -0.9056, 0.1153), (-0.9056, -0.9056, 0.1153), (-0.9056, 0.9056, 0.1153), (-1.911, -0.9056, -0.01532), (-1.911, 0.9056, -0.01532), (-1.911, -0.9056, 0.1153), (-1.911, 0.9056, 0.1153), (1.911, 0.9056, -0.01532), (1.911, -0.9056, -0.01532), (1.911, 0.9056, 0.1153), (1.911, -0.9056, 0.1153), (0.9056, 1.911, -0.01532), (-0.9056, 1.911, -0.01532), (0.9056, 1.911, 0.1153), (-0.9056, 1.911, 0.1153), (0.9056, -1.911, -0.01532), (-0.9056, -1.911, -0.01532), (0.9056, -1.911, 0.1153), (-0.9056, -1.911, 0.1153), (1.0, 1.0, -0.001483), (1.0, -1.0, -0.001483), (-1.0, -1.0, -0.001483), (-1.0, 1.0, -0.001483), (1.0, 1.0, 0.09852), (1.0, -1.0, 0.09852), (-1.0, -1.0, 0.09852), (-1.0, 1.0, 0.09852), (-2.0, -1.0, -0.001483), (-2.0, 1.0, -0.001483), (-2.0, -1.0, 0.09852), (-2.0, 1.0, 0.09852), (2.0, 1.0, -0.001483), (2.0, -1.0, -0.001483), (2.0, 1.0, 0.09852), (2.0, -1.0, 0.09852), (1.0, 2.0, -0.001483), (-1.0, 2.0, -0.001483), (1.0, 2.0, 0.09852), (-1.0, 2.0, 0.09852), (1.0, -2.0, -0.001483), (-1.0, -2.0, -0.001483), (1.0, -2.0, 0.09852), (-1.0, -2.0, 0.09852)], [], [(0, 1, 2, 3), (4, 7, 6, 5), (4, 5, 15, 14), (2, 1, 20, 21), (7, 3, 9, 11), (3, 7, 19, 17), (8, 10, 11, 9), (3, 2, 8, 9), (2, 6, 10, 8), (6, 7, 11, 10), (12, 14, 15, 13), (5, 1, 13, 15), (0, 4, 14, 12), (1, 0, 12, 13), (18, 16, 17, 19), (0, 3, 17, 16), (4, 0, 16, 18), (7, 4, 18, 19), (20, 22, 23, 21), (5, 6, 23, 22), (6, 2, 21, 23), (1, 5, 22, 20), (24, 25, 26, 27), (28, 31, 30, 29), (28, 29, 39, 38), (26, 25, 44, 45), (31, 27, 33, 35), (27, 31, 43, 41), (32, 34, 35, 33), (27, 26, 32, 33), (26, 30, 34, 32), (30, 31, 35, 34), (36, 38, 39, 37), (29, 25, 37, 39), (24, 28, 38, 36), (25, 24, 36, 37), (42, 40, 41, 43), (24, 27, 41, 40), (28, 24, 40, 42), (31, 28, 42, 43), (44, 46, 47, 45), (29, 30, 47, 46), (30, 26, 45, 47), (25, 29, 46, 44)])
me_cube_010.polygons.foreach_set('material_index', [0, 0, 0, 0, 0, 0, 0, 0, 0, 0, 0, 0, 0, 0, 0, 0, 0, 0, 0, 0, 0, 0, 1, 1, 1, 1, 1, 1, 1, 1, 1, 1, 1, 1, 1, 1, 1, 1, 1, 1, 1, 1, 1, 1])
me_cube_010.materials.append(mat_material_023)
me_cube_010.materials.append(mat_material_022)
me_cube_010.use_remesh_preserve_volume = False
me_cube_010.use_remesh_preserve_attributes = False
me_cube_010.use_mirror_vertex_groups = False
me_cube_010.update()
me_cube_009 = bpy.data.meshes.new('Cube.009')
me_cube_009.from_pydata([(0.9056, 0.9056, -0.01532), (0.9056, -0.9056, -0.01532), (-0.9056, -0.9056, -0.01532), (-0.9056, 0.9056, -0.01532), (0.9056, 0.9056, 0.1153), (0.9056, -0.9056, 0.1153), (-0.9056, -0.9056, 0.1153), (-0.9056, 0.9056, 0.1153), (-1.911, -0.9056, -0.01532), (-1.911, 0.9056, -0.01532), (-1.911, -0.9056, 0.1153), (-1.911, 0.9056, 0.1153), (1.911, 0.9056, -0.01532), (1.911, -0.9056, -0.01532), (1.911, 0.9056, 0.1153), (1.911, -0.9056, 0.1153), (0.9056, 1.911, -0.01532), (-0.9056, 1.911, -0.01532), (0.9056, 1.911, 0.1153), (-0.9056, 1.911, 0.1153), (0.9056, -1.911, -0.01532), (-0.9056, -1.911, -0.01532), (0.9056, -1.911, 0.1153), (-0.9056, -1.911, 0.1153), (1.0, 1.0, -0.001483), (1.0, -1.0, -0.001483), (-1.0, -1.0, -0.001483), (-1.0, 1.0, -0.001483), (1.0, 1.0, 0.09852), (1.0, -1.0, 0.09852), (-1.0, -1.0, 0.09852), (-1.0, 1.0, 0.09852), (-2.0, -1.0, -0.001483), (-2.0, 1.0, -0.001483), (-2.0, -1.0, 0.09852), (-2.0, 1.0, 0.09852), (2.0, 1.0, -0.001483), (2.0, -1.0, -0.001483), (2.0, 1.0, 0.09852), (2.0, -1.0, 0.09852), (1.0, 2.0, -0.001483), (-1.0, 2.0, -0.001483), (1.0, 2.0, 0.09852), (-1.0, 2.0, 0.09852), (1.0, -2.0, -0.001483), (-1.0, -2.0, -0.001483), (1.0, -2.0, 0.09852), (-1.0, -2.0, 0.09852)], [], [(0, 1, 2, 3), (4, 7, 6, 5), (4, 5, 15, 14), (2, 1, 20, 21), (7, 3, 9, 11), (3, 7, 19, 17), (8, 10, 11, 9), (3, 2, 8, 9), (2, 6, 10, 8), (6, 7, 11, 10), (12, 14, 15, 13), (5, 1, 13, 15), (0, 4, 14, 12), (1, 0, 12, 13), (18, 16, 17, 19), (0, 3, 17, 16), (4, 0, 16, 18), (7, 4, 18, 19), (20, 22, 23, 21), (5, 6, 23, 22), (6, 2, 21, 23), (1, 5, 22, 20), (24, 25, 26, 27), (28, 31, 30, 29), (28, 29, 39, 38), (26, 25, 44, 45), (31, 27, 33, 35), (27, 31, 43, 41), (32, 34, 35, 33), (27, 26, 32, 33), (26, 30, 34, 32), (30, 31, 35, 34), (36, 38, 39, 37), (29, 25, 37, 39), (24, 28, 38, 36), (25, 24, 36, 37), (42, 40, 41, 43), (24, 27, 41, 40), (28, 24, 40, 42), (31, 28, 42, 43), (44, 46, 47, 45), (29, 30, 47, 46), (30, 26, 45, 47), (25, 29, 46, 44)])
me_cube_009.polygons.foreach_set('material_index', [0, 0, 0, 0, 0, 0, 0, 0, 0, 0, 0, 0, 0, 0, 0, 0, 0, 0, 0, 0, 0, 0, 1, 1, 1, 1, 1, 1, 1, 1, 1, 1, 1, 1, 1, 1, 1, 1, 1, 1, 1, 1, 1, 1])
me_cube_009.materials.append(mat_material_021)
me_cube_009.materials.append(mat_material_020)
me_cube_009.use_remesh_preserve_volume = False
me_cube_009.use_remesh_preserve_attributes = False
me_cube_009.use_mirror_vertex_groups = False
me_cube_009.update()
me_cube_007 = bpy.data.meshes.new('Cube.007')
me_cube_007.from_pydata([(0.9056, 0.9056, -0.01532), (0.9056, -0.9056, -0.01532), (-0.9056, -0.9056, -0.01532), (-0.9056, 0.9056, -0.01532), (0.9056, 0.9056, 0.1153), (0.9056, -0.9056, 0.1153), (-0.9056, -0.9056, 0.1153), (-0.9056, 0.9056, 0.1153), (-1.911, -0.9056, -0.01532), (-1.911, 0.9056, -0.01532), (-1.911, -0.9056, 0.1153), (-1.911, 0.9056, 0.1153), (1.911, 0.9056, -0.01532), (1.911, -0.9056, -0.01532), (1.911, 0.9056, 0.1153), (1.911, -0.9056, 0.1153), (0.9056, 1.911, -0.01532), (-0.9056, 1.911, -0.01532), (0.9056, 1.911, 0.1153), (-0.9056, 1.911, 0.1153), (0.9056, -1.911, -0.01532), (-0.9056, -1.911, -0.01532), (0.9056, -1.911, 0.1153), (-0.9056, -1.911, 0.1153), (1.0, 1.0, -0.001483), (1.0, -1.0, -0.001483), (-1.0, -1.0, -0.001483), (-1.0, 1.0, -0.001483), (1.0, 1.0, 0.09852), (1.0, -1.0, 0.09852), (-1.0, -1.0, 0.09852), (-1.0, 1.0, 0.09852), (-2.0, -1.0, -0.001483), (-2.0, 1.0, -0.001483), (-2.0, -1.0, 0.09852), (-2.0, 1.0, 0.09852), (2.0, 1.0, -0.001483), (2.0, -1.0, -0.001483), (2.0, 1.0, 0.09852), (2.0, -1.0, 0.09852), (1.0, 2.0, -0.001483), (-1.0, 2.0, -0.001483), (1.0, 2.0, 0.09852), (-1.0, 2.0, 0.09852), (1.0, -2.0, -0.001483), (-1.0, -2.0, -0.001483), (1.0, -2.0, 0.09852), (-1.0, -2.0, 0.09852)], [], [(0, 1, 2, 3), (4, 7, 6, 5), (4, 5, 15, 14), (2, 1, 20, 21), (7, 3, 9, 11), (3, 7, 19, 17), (8, 10, 11, 9), (3, 2, 8, 9), (2, 6, 10, 8), (6, 7, 11, 10), (12, 14, 15, 13), (5, 1, 13, 15), (0, 4, 14, 12), (1, 0, 12, 13), (18, 16, 17, 19), (0, 3, 17, 16), (4, 0, 16, 18), (7, 4, 18, 19), (20, 22, 23, 21), (5, 6, 23, 22), (6, 2, 21, 23), (1, 5, 22, 20), (24, 25, 26, 27), (28, 31, 30, 29), (28, 29, 39, 38), (26, 25, 44, 45), (31, 27, 33, 35), (27, 31, 43, 41), (32, 34, 35, 33), (27, 26, 32, 33), (26, 30, 34, 32), (30, 31, 35, 34), (36, 38, 39, 37), (29, 25, 37, 39), (24, 28, 38, 36), (25, 24, 36, 37), (42, 40, 41, 43), (24, 27, 41, 40), (28, 24, 40, 42), (31, 28, 42, 43), (44, 46, 47, 45), (29, 30, 47, 46), (30, 26, 45, 47), (25, 29, 46, 44)])
me_cube_007.polygons.foreach_set('material_index', [0, 0, 0, 0, 0, 0, 0, 0, 0, 0, 0, 0, 0, 0, 0, 0, 0, 0, 0, 0, 0, 0, 1, 1, 1, 1, 1, 1, 1, 1, 1, 1, 1, 1, 1, 1, 1, 1, 1, 1, 1, 1, 1, 1])
me_cube_007.materials.append(mat_material_017)
me_cube_007.materials.append(mat_material_016)
me_cube_007.use_remesh_preserve_volume = False
me_cube_007.use_remesh_preserve_attributes = False
me_cube_007.use_mirror_vertex_groups = False
me_cube_007.update()
me_cube_011 = bpy.data.meshes.new('Cube.011')
me_cube_011.from_pydata([(0.9056, 0.9056, -0.01532), (0.9056, -0.9056, -0.01532), (-0.9056, -0.9056, -0.01532), (-0.9056, 0.9056, -0.01532), (0.9056, 0.9056, 0.1153), (0.9056, -0.9056, 0.1153), (-0.9056, -0.9056, 0.1153), (-0.9056, 0.9056, 0.1153), (-1.911, -0.9056, -0.01532), (-1.911, 0.9056, -0.01532), (-1.911, -0.9056, 0.1153), (-1.911, 0.9056, 0.1153), (1.911, 0.9056, -0.01532), (1.911, -0.9056, -0.01532), (1.911, 0.9056, 0.1153), (1.911, -0.9056, 0.1153), (0.9056, 1.911, -0.01532), (-0.9056, 1.911, -0.01532), (0.9056, 1.911, 0.1153), (-0.9056, 1.911, 0.1153), (0.9056, -1.911, -0.01532), (-0.9056, -1.911, -0.01532), (0.9056, -1.911, 0.1153), (-0.9056, -1.911, 0.1153), (1.0, 1.0, -0.001483), (1.0, -1.0, -0.001483), (-1.0, -1.0, -0.001483), (-1.0, 1.0, -0.001483), (1.0, 1.0, 0.09852), (1.0, -1.0, 0.09852), (-1.0, -1.0, 0.09852), (-1.0, 1.0, 0.09852), (-2.0, -1.0, -0.001483), (-2.0, 1.0, -0.001483), (-2.0, -1.0, 0.09852), (-2.0, 1.0, 0.09852), (2.0, 1.0, -0.001483), (2.0, -1.0, -0.001483), (2.0, 1.0, 0.09852), (2.0, -1.0, 0.09852), (1.0, 2.0, -0.001483), (-1.0, 2.0, -0.001483), (1.0, 2.0, 0.09852), (-1.0, 2.0, 0.09852), (1.0, -2.0, -0.001483), (-1.0, -2.0, -0.001483), (1.0, -2.0, 0.09852), (-1.0, -2.0, 0.09852)], [], [(0, 1, 2, 3), (4, 7, 6, 5), (4, 5, 15, 14), (2, 1, 20, 21), (7, 3, 9, 11), (3, 7, 19, 17), (8, 10, 11, 9), (3, 2, 8, 9), (2, 6, 10, 8), (6, 7, 11, 10), (12, 14, 15, 13), (5, 1, 13, 15), (0, 4, 14, 12), (1, 0, 12, 13), (18, 16, 17, 19), (0, 3, 17, 16), (4, 0, 16, 18), (7, 4, 18, 19), (20, 22, 23, 21), (5, 6, 23, 22), (6, 2, 21, 23), (1, 5, 22, 20), (24, 25, 26, 27), (28, 31, 30, 29), (28, 29, 39, 38), (26, 25, 44, 45), (31, 27, 33, 35), (27, 31, 43, 41), (32, 34, 35, 33), (27, 26, 32, 33), (26, 30, 34, 32), (30, 31, 35, 34), (36, 38, 39, 37), (29, 25, 37, 39), (24, 28, 38, 36), (25, 24, 36, 37), (42, 40, 41, 43), (24, 27, 41, 40), (28, 24, 40, 42), (31, 28, 42, 43), (44, 46, 47, 45), (29, 30, 47, 46), (30, 26, 45, 47), (25, 29, 46, 44)])
me_cube_011.polygons.foreach_set('material_index', [0, 0, 0, 0, 0, 0, 0, 0, 0, 0, 0, 0, 0, 0, 0, 0, 0, 0, 0, 0, 0, 0, 1, 1, 1, 1, 1, 1, 1, 1, 1, 1, 1, 1, 1, 1, 1, 1, 1, 1, 1, 1, 1, 1])
me_cube_011.materials.append(mat_material_025)
me_cube_011.materials.append(mat_material_024)
me_cube_011.use_remesh_preserve_volume = False
me_cube_011.use_remesh_preserve_attributes = False
me_cube_011.use_mirror_vertex_groups = False
me_cube_011.update()
me_cube_012 = bpy.data.meshes.new('Cube.012')
me_cube_012.from_pydata([(0.9056, 0.9056, -0.01532), (0.9056, -0.9056, -0.01532), (-0.9056, -0.9056, -0.01532), (-0.9056, 0.9056, -0.01532), (0.9056, 0.9056, 0.1153), (0.9056, -0.9056, 0.1153), (-0.9056, -0.9056, 0.1153), (-0.9056, 0.9056, 0.1153), (-1.911, -0.9056, -0.01532), (-1.911, 0.9056, -0.01532), (-1.911, -0.9056, 0.1153), (-1.911, 0.9056, 0.1153), (1.911, 0.9056, -0.01532), (1.911, -0.9056, -0.01532), (1.911, 0.9056, 0.1153), (1.911, -0.9056, 0.1153), (0.9056, 1.911, -0.01532), (-0.9056, 1.911, -0.01532), (0.9056, 1.911, 0.1153), (-0.9056, 1.911, 0.1153), (0.9056, -1.911, -0.01532), (-0.9056, -1.911, -0.01532), (0.9056, -1.911, 0.1153), (-0.9056, -1.911, 0.1153), (1.0, 1.0, -0.001483), (1.0, -1.0, -0.001483), (-1.0, -1.0, -0.001483), (-1.0, 1.0, -0.001483), (1.0, 1.0, 0.09852), (1.0, -1.0, 0.09852), (-1.0, -1.0, 0.09852), (-1.0, 1.0, 0.09852), (-2.0, -1.0, -0.001483), (-2.0, 1.0, -0.001483), (-2.0, -1.0, 0.09852), (-2.0, 1.0, 0.09852), (2.0, 1.0, -0.001483), (2.0, -1.0, -0.001483), (2.0, 1.0, 0.09852), (2.0, -1.0, 0.09852), (1.0, 2.0, -0.001483), (-1.0, 2.0, -0.001483), (1.0, 2.0, 0.09852), (-1.0, 2.0, 0.09852), (1.0, -2.0, -0.001483), (-1.0, -2.0, -0.001483), (1.0, -2.0, 0.09852), (-1.0, -2.0, 0.09852)], [], [(0, 1, 2, 3), (4, 7, 6, 5), (4, 5, 15, 14), (2, 1, 20, 21), (7, 3, 9, 11), (3, 7, 19, 17), (8, 10, 11, 9), (3, 2, 8, 9), (2, 6, 10, 8), (6, 7, 11, 10), (12, 14, 15, 13), (5, 1, 13, 15), (0, 4, 14, 12), (1, 0, 12, 13), (18, 16, 17, 19), (0, 3, 17, 16), (4, 0, 16, 18), (7, 4, 18, 19), (20, 22, 23, 21), (5, 6, 23, 22), (6, 2, 21, 23), (1, 5, 22, 20), (24, 25, 26, 27), (28, 31, 30, 29), (28, 29, 39, 38), (26, 25, 44, 45), (31, 27, 33, 35), (27, 31, 43, 41), (32, 34, 35, 33), (27, 26, 32, 33), (26, 30, 34, 32), (30, 31, 35, 34), (36, 38, 39, 37), (29, 25, 37, 39), (24, 28, 38, 36), (25, 24, 36, 37), (42, 40, 41, 43), (24, 27, 41, 40), (28, 24, 40, 42), (31, 28, 42, 43), (44, 46, 47, 45), (29, 30, 47, 46), (30, 26, 45, 47), (25, 29, 46, 44)])
me_cube_012.polygons.foreach_set('material_index', [0, 0, 0, 0, 0, 0, 0, 0, 0, 0, 0, 0, 0, 0, 0, 0, 0, 0, 0, 0, 0, 0, 1, 1, 1, 1, 1, 1, 1, 1, 1, 1, 1, 1, 1, 1, 1, 1, 1, 1, 1, 1, 1, 1])
me_cube_012.materials.append(mat_material_027)
me_cube_012.materials.append(mat_material_026)
me_cube_012.use_remesh_preserve_volume = False
me_cube_012.use_remesh_preserve_attributes = False
me_cube_012.use_mirror_vertex_groups = False
me_cube_012.update()
me_cube_013 = bpy.data.meshes.new('Cube.013')
me_cube_013.from_pydata([(0.9056, 0.9056, -0.01532), (0.9056, -0.9056, -0.01532), (-0.9056, -0.9056, -0.01532), (-0.9056, 0.9056, -0.01532), (0.9056, 0.9056, 0.1153), (0.9056, -0.9056, 0.1153), (-0.9056, -0.9056, 0.1153), (-0.9056, 0.9056, 0.1153), (-1.911, -0.9056, -0.01532), (-1.911, 0.9056, -0.01532), (-1.911, -0.9056, 0.1153), (-1.911, 0.9056, 0.1153), (1.911, 0.9056, -0.01532), (1.911, -0.9056, -0.01532), (1.911, 0.9056, 0.1153), (1.911, -0.9056, 0.1153), (0.9056, 1.911, -0.01532), (-0.9056, 1.911, -0.01532), (0.9056, 1.911, 0.1153), (-0.9056, 1.911, 0.1153), (0.9056, -1.911, -0.01532), (-0.9056, -1.911, -0.01532), (0.9056, -1.911, 0.1153), (-0.9056, -1.911, 0.1153), (1.0, 1.0, -0.001483), (1.0, -1.0, -0.001483), (-1.0, -1.0, -0.001483), (-1.0, 1.0, -0.001483), (1.0, 1.0, 0.09852), (1.0, -1.0, 0.09852), (-1.0, -1.0, 0.09852), (-1.0, 1.0, 0.09852), (-2.0, -1.0, -0.001483), (-2.0, 1.0, -0.001483), (-2.0, -1.0, 0.09852), (-2.0, 1.0, 0.09852), (2.0, 1.0, -0.001483), (2.0, -1.0, -0.001483), (2.0, 1.0, 0.09852), (2.0, -1.0, 0.09852), (1.0, 2.0, -0.001483), (-1.0, 2.0, -0.001483), (1.0, 2.0, 0.09852), (-1.0, 2.0, 0.09852), (1.0, -2.0, -0.001483), (-1.0, -2.0, -0.001483), (1.0, -2.0, 0.09852), (-1.0, -2.0, 0.09852)], [], [(0, 1, 2, 3), (4, 7, 6, 5), (4, 5, 15, 14), (2, 1, 20, 21), (7, 3, 9, 11), (3, 7, 19, 17), (8, 10, 11, 9), (3, 2, 8, 9), (2, 6, 10, 8), (6, 7, 11, 10), (12, 14, 15, 13), (5, 1, 13, 15), (0, 4, 14, 12), (1, 0, 12, 13), (18, 16, 17, 19), (0, 3, 17, 16), (4, 0, 16, 18), (7, 4, 18, 19), (20, 22, 23, 21), (5, 6, 23, 22), (6, 2, 21, 23), (1, 5, 22, 20), (24, 25, 26, 27), (28, 31, 30, 29), (28, 29, 39, 38), (26, 25, 44, 45), (31, 27, 33, 35), (27, 31, 43, 41), (32, 34, 35, 33), (27, 26, 32, 33), (26, 30, 34, 32), (30, 31, 35, 34), (36, 38, 39, 37), (29, 25, 37, 39), (24, 28, 38, 36), (25, 24, 36, 37), (42, 40, 41, 43), (24, 27, 41, 40), (28, 24, 40, 42), (31, 28, 42, 43), (44, 46, 47, 45), (29, 30, 47, 46), (30, 26, 45, 47), (25, 29, 46, 44)])
me_cube_013.polygons.foreach_set('material_index', [0, 0, 0, 0, 0, 0, 0, 0, 0, 0, 0, 0, 0, 0, 0, 0, 0, 0, 0, 0, 0, 0, 1, 1, 1, 1, 1, 1, 1, 1, 1, 1, 1, 1, 1, 1, 1, 1, 1, 1, 1, 1, 1, 1])
me_cube_013.materials.append(mat_material_029)
me_cube_013.materials.append(mat_material_028)
me_cube_013.use_remesh_preserve_volume = False
me_cube_013.use_remesh_preserve_attributes = False
me_cube_013.use_mirror_vertex_groups = False
me_cube_013.update()
me_cube_015 = bpy.data.meshes.new('Cube.015')
me_cube_015.from_pydata([(0.9056, 0.9056, -0.01532), (0.9056, -0.9056, -0.01532), (-0.9056, -0.9056, -0.01532), (-0.9056, 0.9056, -0.01532), (0.9056, 0.9056, 0.1153), (0.9056, -0.9056, 0.1153), (-0.9056, -0.9056, 0.1153), (-0.9056, 0.9056, 0.1153), (-1.911, -0.9056, -0.01532), (-1.911, 0.9056, -0.01532), (-1.911, -0.9056, 0.1153), (-1.911, 0.9056, 0.1153), (1.911, 0.9056, -0.01532), (1.911, -0.9056, -0.01532), (1.911, 0.9056, 0.1153), (1.911, -0.9056, 0.1153), (0.9056, 1.911, -0.01532), (-0.9056, 1.911, -0.01532), (0.9056, 1.911, 0.1153), (-0.9056, 1.911, 0.1153), (0.9056, -1.911, -0.01532), (-0.9056, -1.911, -0.01532), (0.9056, -1.911, 0.1153), (-0.9056, -1.911, 0.1153), (1.0, 1.0, -0.001483), (1.0, -1.0, -0.001483), (-1.0, -1.0, -0.001483), (-1.0, 1.0, -0.001483), (1.0, 1.0, 0.09852), (1.0, -1.0, 0.09852), (-1.0, -1.0, 0.09852), (-1.0, 1.0, 0.09852), (-2.0, -1.0, -0.001483), (-2.0, 1.0, -0.001483), (-2.0, -1.0, 0.09852), (-2.0, 1.0, 0.09852), (2.0, 1.0, -0.001483), (2.0, -1.0, -0.001483), (2.0, 1.0, 0.09852), (2.0, -1.0, 0.09852), (1.0, 2.0, -0.001483), (-1.0, 2.0, -0.001483), (1.0, 2.0, 0.09852), (-1.0, 2.0, 0.09852), (1.0, -2.0, -0.001483), (-1.0, -2.0, -0.001483), (1.0, -2.0, 0.09852), (-1.0, -2.0, 0.09852)], [], [(0, 1, 2, 3), (4, 7, 6, 5), (4, 5, 15, 14), (2, 1, 20, 21), (7, 3, 9, 11), (3, 7, 19, 17), (8, 10, 11, 9), (3, 2, 8, 9), (2, 6, 10, 8), (6, 7, 11, 10), (12, 14, 15, 13), (5, 1, 13, 15), (0, 4, 14, 12), (1, 0, 12, 13), (18, 16, 17, 19), (0, 3, 17, 16), (4, 0, 16, 18), (7, 4, 18, 19), (20, 22, 23, 21), (5, 6, 23, 22), (6, 2, 21, 23), (1, 5, 22, 20), (24, 25, 26, 27), (28, 31, 30, 29), (28, 29, 39, 38), (26, 25, 44, 45), (31, 27, 33, 35), (27, 31, 43, 41), (32, 34, 35, 33), (27, 26, 32, 33), (26, 30, 34, 32), (30, 31, 35, 34), (36, 38, 39, 37), (29, 25, 37, 39), (24, 28, 38, 36), (25, 24, 36, 37), (42, 40, 41, 43), (24, 27, 41, 40), (28, 24, 40, 42), (31, 28, 42, 43), (44, 46, 47, 45), (29, 30, 47, 46), (30, 26, 45, 47), (25, 29, 46, 44)])
me_cube_015.polygons.foreach_set('material_index', [0, 0, 0, 0, 0, 0, 0, 0, 0, 0, 0, 0, 0, 0, 0, 0, 0, 0, 0, 0, 0, 0, 1, 1, 1, 1, 1, 1, 1, 1, 1, 1, 1, 1, 1, 1, 1, 1, 1, 1, 1, 1, 1, 1])
me_cube_015.materials.append(mat_material_033)
me_cube_015.materials.append(mat_material_032)
me_cube_015.use_remesh_preserve_volume = False
me_cube_015.use_remesh_preserve_attributes = False
me_cube_015.use_mirror_vertex_groups = False
me_cube_015.update()
me_cube_014 = bpy.data.meshes.new('Cube.014')
me_cube_014.from_pydata([(0.9056, 0.9056, -0.01532), (0.9056, -0.9056, -0.01532), (-0.9056, -0.9056, -0.01532), (-0.9056, 0.9056, -0.01532), (0.9056, 0.9056, 0.1153), (0.9056, -0.9056, 0.1153), (-0.9056, -0.9056, 0.1153), (-0.9056, 0.9056, 0.1153), (-1.911, -0.9056, -0.01532), (-1.911, 0.9056, -0.01532), (-1.911, -0.9056, 0.1153), (-1.911, 0.9056, 0.1153), (1.911, 0.9056, -0.01532), (1.911, -0.9056, -0.01532), (1.911, 0.9056, 0.1153), (1.911, -0.9056, 0.1153), (0.9056, 1.911, -0.01532), (-0.9056, 1.911, -0.01532), (0.9056, 1.911, 0.1153), (-0.9056, 1.911, 0.1153), (0.9056, -1.911, -0.01532), (-0.9056, -1.911, -0.01532), (0.9056, -1.911, 0.1153), (-0.9056, -1.911, 0.1153), (1.0, 1.0, -0.001483), (1.0, -1.0, -0.001483), (-1.0, -1.0, -0.001483), (-1.0, 1.0, -0.001483), (1.0, 1.0, 0.09852), (1.0, -1.0, 0.09852), (-1.0, -1.0, 0.09852), (-1.0, 1.0, 0.09852), (-2.0, -1.0, -0.001483), (-2.0, 1.0, -0.001483), (-2.0, -1.0, 0.09852), (-2.0, 1.0, 0.09852), (2.0, 1.0, -0.001483), (2.0, -1.0, -0.001483), (2.0, 1.0, 0.09852), (2.0, -1.0, 0.09852), (1.0, 2.0, -0.001483), (-1.0, 2.0, -0.001483), (1.0, 2.0, 0.09852), (-1.0, 2.0, 0.09852), (1.0, -2.0, -0.001483), (-1.0, -2.0, -0.001483), (1.0, -2.0, 0.09852), (-1.0, -2.0, 0.09852)], [], [(0, 1, 2, 3), (4, 7, 6, 5), (4, 5, 15, 14), (2, 1, 20, 21), (7, 3, 9, 11), (3, 7, 19, 17), (8, 10, 11, 9), (3, 2, 8, 9), (2, 6, 10, 8), (6, 7, 11, 10), (12, 14, 15, 13), (5, 1, 13, 15), (0, 4, 14, 12), (1, 0, 12, 13), (18, 16, 17, 19), (0, 3, 17, 16), (4, 0, 16, 18), (7, 4, 18, 19), (20, 22, 23, 21), (5, 6, 23, 22), (6, 2, 21, 23), (1, 5, 22, 20), (24, 25, 26, 27), (28, 31, 30, 29), (28, 29, 39, 38), (26, 25, 44, 45), (31, 27, 33, 35), (27, 31, 43, 41), (32, 34, 35, 33), (27, 26, 32, 33), (26, 30, 34, 32), (30, 31, 35, 34), (36, 38, 39, 37), (29, 25, 37, 39), (24, 28, 38, 36), (25, 24, 36, 37), (42, 40, 41, 43), (24, 27, 41, 40), (28, 24, 40, 42), (31, 28, 42, 43), (44, 46, 47, 45), (29, 30, 47, 46), (30, 26, 45, 47), (25, 29, 46, 44)])
me_cube_014.polygons.foreach_set('material_index', [0, 0, 0, 0, 0, 0, 0, 0, 0, 0, 0, 0, 0, 0, 0, 0, 0, 0, 0, 0, 0, 0, 1, 1, 1, 1, 1, 1, 1, 1, 1, 1, 1, 1, 1, 1, 1, 1, 1, 1, 1, 1, 1, 1])
me_cube_014.materials.append(mat_material_031)
me_cube_014.materials.append(mat_material_030)
me_cube_014.use_remesh_preserve_volume = False
me_cube_014.use_remesh_preserve_attributes = False
me_cube_014.use_mirror_vertex_groups = False
me_cube_014.update()

# ---- objects
ob_cube_008 = bpy.data.objects.new('Cube.008', me_cube_016)
ob_cube = bpy.data.objects.new('Cube', me_cube)
ob_lamp = bpy.data.objects.new('Lamp', light_lamp)
ob_camera = bpy.data.objects.new('Camera', cam_camera)
ob_cube_001 = bpy.data.objects.new('Cube.001', me_cube_001)
ob_cube_003 = bpy.data.objects.new('Cube.003', me_cube_003)
ob_cube_002 = bpy.data.objects.new('Cube.002', me_cube_002)
ob_cube_005 = bpy.data.objects.new('Cube.005', me_cube_005)
ob_cube_004 = bpy.data.objects.new('Cube.004', me_cube_004)
ob_cube_010 = bpy.data.objects.new('Cube.010', me_cube_010)
ob_cube_009 = bpy.data.objects.new('Cube.009', me_cube_009)
ob_cube_007 = bpy.data.objects.new('Cube.007', me_cube_007)
ob_lamp_001 = bpy.data.objects.new('Lamp.001', light_lamp_001)
ob_cube_011 = bpy.data.objects.new('Cube.011', me_cube_011)
ob_cube_006 = bpy.data.objects.new('Cube.006', me_cube_012)
ob_cube_012 = bpy.data.objects.new('Cube.012', me_cube_013)
ob_cube_014 = bpy.data.objects.new('Cube.014', me_cube_015)
ob_cube_013 = bpy.data.objects.new('Cube.013', me_cube_014)

# ---- transforms, parenting, visibility, modifiers, constraints
ob_cube_008.location = (1.183, 0.9534, 1.141)
ob_cube_008.scale = (1.0, 1.0, 1.0)
ob_cube_008.lineart.crease_threshold = 0.0
ob_cube.location = (0.0, 0.0, 0.0)
ob_cube.scale = (1.0, 1.0, 1.0)
ob_cube.lock_rotations_4d = False
ob_cube.empty_display_type = 'ARROWS'
ob_cube.lineart.crease_threshold = 0.0
ob_lamp.location = (4.076, 1.005, 5.904)
ob_lamp.rotation_euler = (0.6503, 0.05522, 1.866)
ob_lamp.scale = (1.0, 1.0, 1.0)
ob_lamp.lock_rotations_4d = False
ob_lamp.empty_display_type = 'ARROWS'
ob_lamp.color = (0.0, 0.0, 0.0, 0.0)
ob_lamp.lineart.crease_threshold = 0.0
ob_camera.location = (23.42, 24.57, 21.35)
ob_camera.rotation_euler = (1.01, 0.0319, 2.466)
ob_camera.scale = (1.0, 1.0, 1.0)
ob_camera.lock_rotations_4d = False
ob_camera.empty_display_type = 'ARROWS'
ob_camera.color = (0.0, 0.0, 0.0, 0.0)
ob_camera.display_type = 'WIRE'
ob_camera.lineart.crease_threshold = 0.0
ob_cube_001.location = (4.0, 0.0, 0.0)
ob_cube_001.scale = (1.0, 1.0, 1.0)
ob_cube_001.lock_rotations_4d = False
ob_cube_001.empty_display_type = 'ARROWS'
ob_cube_001.lineart.crease_threshold = 0.0
ob_cube_003.location = (2.0, 3.0, 0.0)
ob_cube_003.scale = (1.0, 1.0, 1.0)
ob_cube_003.lock_rotations_4d = False
ob_cube_003.empty_display_type = 'ARROWS'
ob_cube_003.lineart.crease_threshold = 0.0
ob_cube_002.location = (6.0, 3.0, 0.0)
ob_cube_002.scale = (1.0, 1.0, 1.0)
ob_cube_002.lock_rotations_4d = False
ob_cube_002.empty_display_type = 'ARROWS'
ob_cube_002.lineart.crease_threshold = 0.0
ob_cube_005.location = (-2.0, -3.0, 0.0)
ob_cube_005.scale = (1.0, 1.0, 1.0)
ob_cube_005.lock_rotations_4d = False
ob_cube_005.empty_display_type = 'ARROWS'
ob_cube_005.lineart.crease_threshold = 0.0
ob_cube_004.location = (2.0, -3.0, 0.0)
ob_cube_004.scale = (1.0, 1.0, 1.0)
ob_cube_004.lock_rotations_4d = False
ob_cube_004.empty_display_type = 'ARROWS'
ob_cube_004.lineart.crease_threshold = 0.0
ob_cube_010.location = (-8.0, 0.0, 0.0)
ob_cube_010.scale = (1.0, 1.0, 1.0)
ob_cube_010.lock_rotations_4d = False
ob_cube_010.empty_display_type = 'ARROWS'
ob_cube_010.lineart.crease_threshold = 0.0
ob_cube_009.location = (-2.0, 3.0, 0.0)
ob_cube_009.scale = (1.0, 1.0, 1.0)
ob_cube_009.lock_rotations_4d = False
ob_cube_009.empty_display_type = 'ARROWS'
ob_cube_009.lineart.crease_threshold = 0.0
ob_cube_007.location = (-6.0, -3.0, 0.0)
ob_cube_007.scale = (1.0, 1.0, 1.0)
ob_cube_007.lock_rotations_4d = False
ob_cube_007.empty_display_type = 'ARROWS'
ob_cube_007.lineart.crease_threshold = 0.0
ob_lamp_001.location = (-3.924, 1.005, 5.904)
ob_lamp_001.rotation_euler = (0.6503, 0.05522, 1.866)
ob_lamp_001.scale = (1.0, 1.0, 1.0)
ob_lamp_001.lock_rotations_4d = False
ob_lamp_001.empty_display_type = 'ARROWS'
ob_lamp_001.color = (0.0, 0.0, 0.0, 0.0)
ob_lamp_001.lineart.crease_threshold = 0.0
ob_cube_011.location = (-4.0, 0.0, 0.0)
ob_cube_011.scale = (1.0, 1.0, 1.0)
ob_cube_011.lock_rotations_4d = False
ob_cube_011.empty_display_type = 'ARROWS'
ob_cube_011.lineart.crease_threshold = 0.0
ob_cube_006.location = (6.0, -3.0, 0.0)
ob_cube_006.scale = (1.0, 1.0, 1.0)
ob_cube_006.lock_rotations_4d = False
ob_cube_006.empty_display_type = 'ARROWS'
ob_cube_006.lineart.crease_threshold = 0.0
ob_cube_012.location = (4.0, -6.0, 0.0)
ob_cube_012.scale = (1.0, 1.0, 1.0)
ob_cube_012.lock_rotations_4d = False
ob_cube_012.empty_display_type = 'ARROWS'
ob_cube_012.lineart.crease_threshold = 0.0
ob_cube_014.location = (4.0, 6.0, 0.0)
ob_cube_014.scale = (1.0, 1.0, 1.0)
ob_cube_014.lock_rotations_4d = False
ob_cube_014.empty_display_type = 'ARROWS'
ob_cube_014.lineart.crease_threshold = 0.0
ob_cube_013.location = (0.0, 6.0, 0.0)
ob_cube_013.scale = (1.0, 1.0, 1.0)
ob_cube_013.lock_rotations_4d = False
ob_cube_013.empty_display_type = 'ARROWS'
ob_cube_013.lineart.crease_threshold = 0.0

# ---- collection membership
col_collection_1.objects.link(ob_cube_008)
col_collection_1.objects.link(ob_cube)
col_collection_1.objects.link(ob_lamp)
col_collection_1.objects.link(ob_camera)
col_collection_1.objects.link(ob_cube_001)
col_collection_1.objects.link(ob_cube_003)
col_collection_1.objects.link(ob_cube_002)
col_collection_1.objects.link(ob_cube_005)
col_collection_1.objects.link(ob_cube_004)
col_collection_1.objects.link(ob_cube_010)
col_collection_1.objects.link(ob_cube_009)
col_collection_1.objects.link(ob_cube_007)
col_collection_1.objects.link(ob_lamp_001)
col_collection_1.objects.link(ob_cube_011)
col_collection_1.objects.link(ob_cube_006)
col_collection_1.objects.link(ob_cube_012)
col_collection_1.objects.link(ob_cube_014)
col_collection_1.objects.link(ob_cube_013)

# ---- scene / render settings (as saved in the file)
scene.camera = ob_camera
scene.frame_start = 1; scene.frame_end = 250; scene.frame_set(1)
scene.render.engine = 'CYCLES'
scene.render.resolution_percentage = 50
scene.render.dither_intensity = 0.0
scene.cycles.use_denoising = False
scene.cycles.samples = 128
scene.cycles.sampling_pattern = 'TABULATED_SOBOL'
scene.cycles.use_adaptive_sampling = False
scene.cycles.use_light_tree = False
scene.cycles.blur_glossy = 0.0
scene.cycles.sample_clamp_indirect = 0.0
scene.view_settings.view_transform = 'Standard'
bpy.context.view_layer.update()
